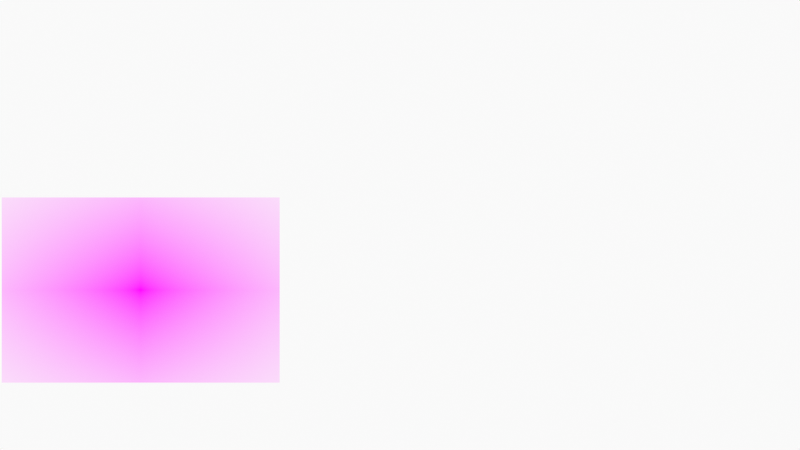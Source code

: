 # Source: FaceSpeedDrawing.blend  (saved by Blender 3.1.7; exported with 4.5.12 LTS)
import bpy
from mathutils import Matrix  # noqa: F401  (used for matrix-valued properties, if any)

bpy.ops.wm.read_factory_settings(use_empty=True)
scene = bpy.context.scene
scene.name = 'Scene'

# ---- collections
col_collection = bpy.data.collections.new('Collection'); scene.collection.children.link(col_collection)
col_camera = bpy.data.collections.new('Camera'); scene.collection.children.link(col_camera)

# ---- images (referenced by path relative to the original .blend; pixels are not part of the script)
import os
ASSET_DIR = os.environ.get("B2B_ASSET_DIR", "")  # directory of the original .blend (textures are referenced by path, not embedded)
HERE = os.path.dirname(os.path.abspath(__file__))  # packed textures are extracted next to this script under _unpacked/

def load_image(name, relpath, width, height, colorspace="sRGB"):
    """Load a texture the original file referenced (path relative to the .blend, or extracted next to this script)."""
    p = next((c for c in (os.path.join(HERE, relpath), os.path.join(ASSET_DIR, relpath)) if relpath and os.path.exists(c)), "")
    if p:
        img = bpy.data.images.load(p, check_existing=True)
        img.name = name
    else:  # same state as the original file: an image datablock whose file is absent (Cycles renders it pink)
        img = bpy.data.images.new(name, width, height)
        img.source = "FILE"
        img.filepath = "//" + (relpath or name)
    img.colorspace_settings.name = colorspace
    return img
img_53d36704_1c6a_4604_8d72_0f4b0a32cb88_adult_attractive_beautiful = load_image('53d36704-1c6a-4604-8d72-0f4b0a32cb88-adult-attractive-beautiful', '53d36704-1c6a-4604-8d72-0f4b0a32cb88-adult-attractive-beautiful-413885_20181128102227-4d0d8af8-9227-40c0-be37-d3788445eaac.jpg', 1024, 1024, 'sRGB')

# ---- materials (node trees are filled in below, after node groups)
mat_solid_stroke = bpy.data.materials.new('Solid Stroke')
mat_solid_stroke.use_transparent_shadow = False
mat_squares_stroke = bpy.data.materials.new('Squares Stroke')
mat_squares_stroke.use_transparent_shadow = False
mat_solid_fill = bpy.data.materials.new('Solid Fill')
mat_solid_fill.use_transparent_shadow = False
mat_dots_stroke = bpy.data.materials.new('Dots Stroke')
mat_dots_stroke.use_transparent_shadow = False
mat_53d36704_1c6a_4604_8d72_0f4b0a32cb88_adult_attractive_beautiful = bpy.data.materials.new('53d36704-1c6a-4604-8d72-0f4b0a32cb88-adult-attractive-beautiful')
mat_53d36704_1c6a_4604_8d72_0f4b0a32cb88_adult_attractive_beautiful.surface_render_method = 'BLENDED'
mat_53d36704_1c6a_4604_8d72_0f4b0a32cb88_adult_attractive_beautiful.blend_method = 'BLEND'
mat_53d36704_1c6a_4604_8d72_0f4b0a32cb88_adult_attractive_beautiful.use_transparent_shadow = False

# ---- node groups
ng_iap_shadeless = bpy.data.node_groups.new('IAP_SHADELESS', 'ShaderNodeTree')
_s = ng_iap_shadeless.interface.new_socket(name='Shader', in_out='OUTPUT', socket_type='NodeSocketShader')
_s = ng_iap_shadeless.interface.new_socket(name='Color', in_out='INPUT', socket_type='NodeSocketColor')
_N = ng_iap_shadeless.nodes; _L = ng_iap_shadeless.links
n0 = _N.new('NodeGroupOutput'); n0.name = 'Group Output'; n0.location = (0, 0)
n1 = _N.new('NodeGroupInput'); n1.name = 'Group Input'; n1.location = (-600, -240)
n2 = _N.new('ShaderNodeBsdfDiffuse'); n2.name = 'Diffuse BSDF'; n2.location = (-400, -60)
n3 = _N.new('ShaderNodeEmission'); n3.name = 'Emission'; n3.location = (-400, -240)
n4 = _N.new('ShaderNodeLightPath'); n4.name = 'Light Path'; n4.location = (-1200, 30)
n5 = _N.new('ShaderNodeMath'); n5.name = 'Math'; n5.location = (-800, 30)
n5.label = 'Bounce Count'
n5.operation = 'SUBTRACT'
n6 = _N.new('ShaderNodeMath'); n6.name = 'Math.001'; n6.location = (-600, 30)
n6.label = 'Camera or Refracted'
n6.operation = 'SUBTRACT'
n6.inputs[0].default_value = 1.0
n7 = _N.new('ShaderNodeMath'); n7.name = 'Math.002'; n7.location = (-1000, 390)
n7.label = 'Limit Reflections'
n7.operation = 'SUBTRACT'
n7.inputs[0].default_value = 2.0
n8 = _N.new('ShaderNodeMath'); n8.name = 'Math.003'; n8.location = (-800, 300)
n8.label = 'Camera Ray to Glossy'
n8.operation = 'MULTIPLY'
n9 = _N.new('ShaderNodeMath'); n9.name = 'Math.004'; n9.location = (-600, 210)
n9.label = 'Shadow or Reflection?'
n9.operation = 'MAXIMUM'
n10 = _N.new('ShaderNodeMath'); n10.name = 'Math.005'; n10.location = (-400, 120)
n10.label = 'Shadow, Reflect or Refract?'
n10.operation = 'MAXIMUM'
n11 = _N.new('ShaderNodeMixShader'); n11.name = 'Mix Shader'; n11.location = (-200, 0)
_L.new(n1.outputs[0], n2.inputs[0])
_L.new(n1.outputs[0], n3.inputs[0])
_L.new(n4.outputs[9], n5.inputs[0])
_L.new(n4.outputs[13], n5.inputs[1])
_L.new(n5.outputs[0], n6.inputs[1])
_L.new(n4.outputs[9], n7.inputs[1])
_L.new(n7.outputs[0], n8.inputs[0])
_L.new(n4.outputs[3], n8.inputs[1])
_L.new(n8.outputs[0], n9.inputs[0])
_L.new(n4.outputs[1], n9.inputs[1])
_L.new(n9.outputs[0], n10.inputs[0])
_L.new(n6.outputs[0], n10.inputs[1])
_L.new(n10.outputs[0], n11.inputs[0])
_L.new(n2.outputs[0], n11.inputs[1])
_L.new(n3.outputs[0], n11.inputs[2])
_L.new(n11.outputs[0], n0.inputs[0])
n0.is_active_output = True

# ---- material node trees
mat_dots_stroke.use_nodes = True; mat_dots_stroke.node_tree.nodes.clear()
_N = mat_dots_stroke.node_tree.nodes; _L = mat_dots_stroke.node_tree.links
n0 = _N.new('ShaderNodeOutputMaterial'); n0.name = 'Material Output'; n0.location = (300, 300)
n1 = _N.new('ShaderNodeBsdfPrincipled'); n1.name = 'Principled BSDF'; n1.location = (10, 300)
n1.distribution = 'GGX'
n1.subsurface_method = 'RANDOM_WALK_SKIN'
n1.inputs[2].default_value = 0.4
n1.inputs[3].default_value = 1.45
n1.inputs[27].default_value = (0.0, 0.0, 0.0, 1.0)
n1.inputs[28].default_value = 1.0
_L.new(n1.outputs[0], n0.inputs[0])
n0.is_active_output = True
mat_53d36704_1c6a_4604_8d72_0f4b0a32cb88_adult_attractive_beautiful.use_nodes = True; mat_53d36704_1c6a_4604_8d72_0f4b0a32cb88_adult_attractive_beautiful.node_tree.nodes.clear()
_N = mat_53d36704_1c6a_4604_8d72_0f4b0a32cb88_adult_attractive_beautiful.node_tree.nodes; _L = mat_53d36704_1c6a_4604_8d72_0f4b0a32cb88_adult_attractive_beautiful.node_tree.links
n0 = _N.new('ShaderNodeOutputMaterial'); n0.name = 'Material Output'; n0.location = (300, 300)
n1 = _N.new('ShaderNodeTexImage'); n1.name = 'Image Texture'; n1.location = (-400, 60)
n1.image = img_53d36704_1c6a_4604_8d72_0f4b0a32cb88_adult_attractive_beautiful
n1.extension = 'CLIP'
n2 = _N.new('ShaderNodeGroup'); n2.name = 'Group'; n2.location = (-200, 60)
n2.node_tree = ng_iap_shadeless
n3 = _N.new('ShaderNodeBsdfTransparent'); n3.name = 'Transparent BSDF'; n3.location = (-200, 240)
n4 = _N.new('ShaderNodeMixShader'); n4.name = 'Mix Shader'; n4.location = (0, 300)
_L.new(n1.outputs[0], n2.inputs[0])
_L.new(n1.outputs[1], n4.inputs[0])
_L.new(n3.outputs[0], n4.inputs[1])
_L.new(n2.outputs[0], n4.inputs[2])
_L.new(n4.outputs[0], n0.inputs[0])
n0.is_active_output = True

# ---- world
world_world = bpy.data.worlds.new('World'); scene.world = world_world
world_world.use_nodes = True; world_world.node_tree.nodes.clear()
_N = world_world.node_tree.nodes; _L = world_world.node_tree.links
n0 = _N.new('ShaderNodeOutputWorld'); n0.name = 'World Output'; n0.location = (300, 300)
n1 = _N.new('ShaderNodeBackground'); n1.name = 'Background'; n1.location = (10, 300)
n1.inputs[0].default_value = (0.9513, 0.9513, 0.9513, 1.0)
_L.new(n1.outputs[0], n0.inputs[0])
n0.is_active_output = True
world_world.color = (0.9513, 0.9513, 0.9513)
world_world.use_sun_shadow = False
world_world.sun_shadow_jitter_overblur = 0.0

# ---- cameras
cam_camera = bpy.data.cameras.new('Camera')
cam_camera.display_size = 2.0

# ---- meshes
me_53d36704_1c6a_4604_8d72_0f4b0a32cb88_adult_attractive_beautiful = bpy.data.meshes.new('53d36704-1c6a-4604-8d72-0f4b0a32cb88-adult-attractive-beautiful')
me_53d36704_1c6a_4604_8d72_0f4b0a32cb88_adult_attractive_beautiful.from_pydata([(-0.75, -0.5, 0.0), (0.75, -0.5, 0.0), (-0.75, 0.5, 0.0), (0.75, 0.5, 0.0)], [], [(0, 1, 3, 2)])
_uv = me_53d36704_1c6a_4604_8d72_0f4b0a32cb88_adult_attractive_beautiful.uv_layers.new(name='UVMap')
_uv.uv.foreach_set('vector', [0.0, 0.0, 1.0, 0.0, 1.0, 1.0, 0.0, 1.0])
me_53d36704_1c6a_4604_8d72_0f4b0a32cb88_adult_attractive_beautiful.materials.append(mat_53d36704_1c6a_4604_8d72_0f4b0a32cb88_adult_attractive_beautiful)
me_53d36704_1c6a_4604_8d72_0f4b0a32cb88_adult_attractive_beautiful.use_remesh_fix_poles = True
me_53d36704_1c6a_4604_8d72_0f4b0a32cb88_adult_attractive_beautiful.use_remesh_preserve_attributes = False
me_53d36704_1c6a_4604_8d72_0f4b0a32cb88_adult_attractive_beautiful.update()

# ---- objects
ob_stroke = bpy.data.objects.new('Stroke', None)
ob_53d36704_1c6a_4604_8d72_0f4b0a32cb88_adult_attractive_beautiful = bpy.data.objects.new('53d36704-1c6a-4604-8d72-0f4b0a32cb88-adult-attractive-beautiful', me_53d36704_1c6a_4604_8d72_0f4b0a32cb88_adult_attractive_beautiful)
ob_camera = bpy.data.objects.new('Camera', cam_camera)

# ---- transforms, parenting, visibility, modifiers, constraints
ob_stroke.location = (0.0, 0.0, 0.0)
ob_stroke.empty_display_size = 0.2
ob_stroke.empty_image_offset = (0.0, 0.0)
ob_stroke.empty_image_side = 'FRONT'
ob_stroke.use_grease_pencil_lights = True
ob_stroke.lineart.crease_threshold = 0.0
ob_53d36704_1c6a_4604_8d72_0f4b0a32cb88_adult_attractive_beautiful.location = (-2.8, 0.0, -0.7)
ob_53d36704_1c6a_4604_8d72_0f4b0a32cb88_adult_attractive_beautiful.rotation_euler = (1.571, 0.0, 0.0)
ob_53d36704_1c6a_4604_8d72_0f4b0a32cb88_adult_attractive_beautiful.scale = (2.0, 2.0, 2.0)
ob_camera.location = (0.0, -12.0, 0.0)
ob_camera.rotation_euler = (1.571, -0.0, -0.0)
ob_camera.empty_image_side = 'FRONT'
ob_camera.lineart.crease_threshold = 0.0

# ---- collection membership
col_collection.objects.link(ob_stroke)
col_collection.objects.link(ob_53d36704_1c6a_4604_8d72_0f4b0a32cb88_adult_attractive_beautiful)
col_camera.objects.link(ob_camera)

# ---- scene / render settings (as saved in the file)
scene.camera = ob_camera
scene.frame_start = 1; scene.frame_end = 250; scene.frame_set(1)
scene.render.engine = 'BLENDER_EEVEE_NEXT'
scene.cycles.sampling_pattern = 'TABULATED_SOBOL'
scene.cycles.use_light_tree = False
scene.view_settings.view_transform = 'Standard'
bpy.context.view_layer.update()
